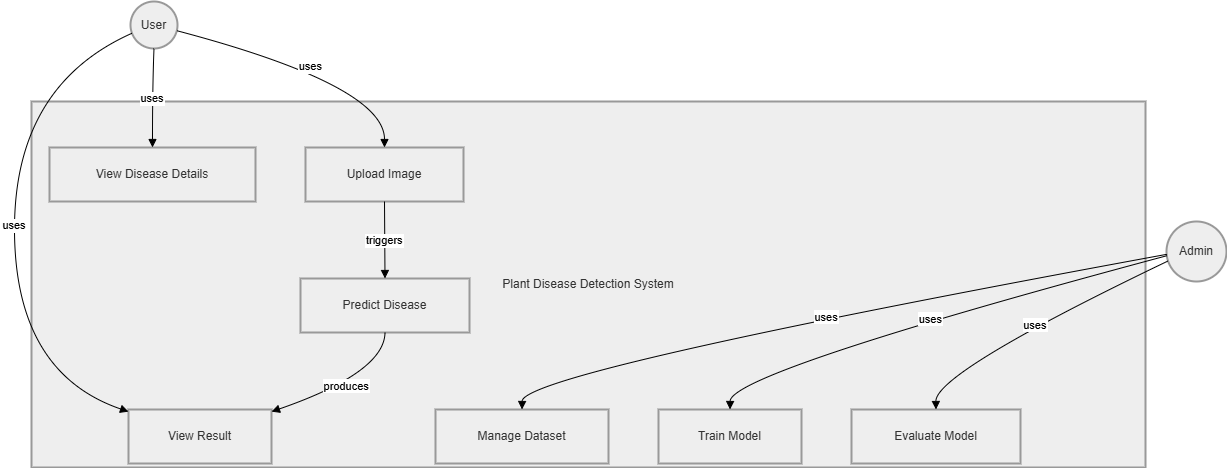

The diagram above was exported from draw.io. Its source (the exported page's mxGraphModel, read from the mxfile embedded in the PNG):
<mxGraphModel dx="1471" dy="803" grid="1" gridSize="10" guides="1" tooltips="1" connect="1" arrows="1" fold="1" page="1" pageScale="1" pageWidth="850" pageHeight="1100" math="0" shadow="0">
  <root>
    <mxCell id="0" />
    <mxCell id="1" parent="0" />
    <mxCell id="BporUiX4oOMMTdliKShD-1" parent="1" style="whiteSpace=wrap;strokeWidth=2;fillColor=light-dark(#eeeeee,#1f2020);strokeColor=light-dark(#999999,#cccccc);fontColor=light-dark(#333333,#cccccc);" value="Plant Disease Detection System" vertex="1">
      <mxGeometry height="366" width="1114" x="110" y="120" as="geometry" />
    </mxCell>
    <mxCell id="BporUiX4oOMMTdliKShD-2" parent="1" style="ellipse;aspect=fixed;strokeWidth=2;whiteSpace=wrap;fillColor=light-dark(#eeeeee,#1f2020);strokeColor=light-dark(#999999,#cccccc);fontColor=light-dark(#333333,#cccccc);" value="User" vertex="1">
      <mxGeometry height="47" width="47" x="209" y="20" as="geometry" />
    </mxCell>
    <mxCell id="BporUiX4oOMMTdliKShD-3" parent="1" style="ellipse;aspect=fixed;strokeWidth=2;whiteSpace=wrap;fillColor=light-dark(#eeeeee,#1f2020);strokeColor=light-dark(#999999,#cccccc);fontColor=light-dark(#333333,#cccccc);" value="Admin" vertex="1">
      <mxGeometry height="60" width="60" x="1245" y="240" as="geometry" />
    </mxCell>
    <mxCell id="BporUiX4oOMMTdliKShD-4" parent="1" style="whiteSpace=wrap;strokeWidth=2;fillColor=light-dark(#eeeeee,#1f2020);strokeColor=light-dark(#999999,#cccccc);fontColor=light-dark(#333333,#cccccc);" value="Upload Image" vertex="1">
      <mxGeometry height="54" width="158" x="384" y="166" as="geometry" />
    </mxCell>
    <mxCell id="BporUiX4oOMMTdliKShD-5" parent="1" style="whiteSpace=wrap;strokeWidth=2;fillColor=light-dark(#eeeeee,#1f2020);strokeColor=light-dark(#999999,#cccccc);fontColor=light-dark(#333333,#cccccc);" value="Predict Disease" vertex="1">
      <mxGeometry height="54" width="169" x="379" y="297" as="geometry" />
    </mxCell>
    <mxCell id="BporUiX4oOMMTdliKShD-6" parent="1" style="whiteSpace=wrap;strokeWidth=2;fillColor=light-dark(#eeeeee,#1f2020);strokeColor=light-dark(#999999,#cccccc);fontColor=light-dark(#333333,#cccccc);" value="View Result" vertex="1">
      <mxGeometry height="54" width="143" x="207" y="428" as="geometry" />
    </mxCell>
    <mxCell id="BporUiX4oOMMTdliKShD-7" parent="1" style="whiteSpace=wrap;strokeWidth=2;fillColor=light-dark(#eeeeee,#1f2020);strokeColor=light-dark(#999999,#cccccc);fontColor=light-dark(#333333,#cccccc);" value="View Disease Details" vertex="1">
      <mxGeometry height="54" width="206" x="128" y="166" as="geometry" />
    </mxCell>
    <mxCell id="BporUiX4oOMMTdliKShD-8" parent="1" style="whiteSpace=wrap;strokeWidth=2;fillColor=light-dark(#eeeeee,#1f2020);strokeColor=light-dark(#999999,#cccccc);fontColor=light-dark(#333333,#cccccc);" value="Manage Dataset" vertex="1">
      <mxGeometry height="54" width="173" x="514" y="428" as="geometry" />
    </mxCell>
    <mxCell id="BporUiX4oOMMTdliKShD-9" parent="1" style="whiteSpace=wrap;strokeWidth=2;fillColor=light-dark(#eeeeee,#1f2020);strokeColor=light-dark(#999999,#cccccc);fontColor=light-dark(#333333,#cccccc);" value="Train Model" vertex="1">
      <mxGeometry height="54" width="143" x="737" y="428" as="geometry" />
    </mxCell>
    <mxCell id="BporUiX4oOMMTdliKShD-10" parent="1" style="whiteSpace=wrap;strokeWidth=2;fillColor=light-dark(#eeeeee,#1f2020);strokeColor=light-dark(#999999,#cccccc);fontColor=light-dark(#333333,#cccccc);" value="Evaluate Model" vertex="1">
      <mxGeometry height="54" width="169" x="930" y="428" as="geometry" />
    </mxCell>
    <mxCell id="BporUiX4oOMMTdliKShD-11" edge="1" parent="1" source="BporUiX4oOMMTdliKShD-2" style="curved=1;startArrow=none;endArrow=block;exitX=1;exitY=0.63;entryX=0.5;entryY=0;rounded=0;" target="BporUiX4oOMMTdliKShD-4" value="uses">
      <mxGeometry relative="1" as="geometry">
        <Array as="points">
          <mxPoint x="463" y="104" />
        </Array>
      </mxGeometry>
    </mxCell>
    <mxCell id="BporUiX4oOMMTdliKShD-12" edge="1" parent="1" source="BporUiX4oOMMTdliKShD-2" style="curved=1;startArrow=none;endArrow=block;exitX=0;exitY=0.71;entryX=0;entryY=0.04;rounded=0;" target="BporUiX4oOMMTdliKShD-6" value="uses">
      <mxGeometry relative="1" as="geometry">
        <Array as="points">
          <mxPoint x="93" y="104" />
          <mxPoint x="93" y="391" />
        </Array>
      </mxGeometry>
    </mxCell>
    <mxCell id="BporUiX4oOMMTdliKShD-13" edge="1" parent="1" source="BporUiX4oOMMTdliKShD-2" style="curved=1;startArrow=none;endArrow=block;exitX=0.49;exitY=1;entryX=0.5;entryY=0;rounded=0;" target="BporUiX4oOMMTdliKShD-7" value="uses">
      <mxGeometry relative="1" as="geometry">
        <Array as="points">
          <mxPoint x="231" y="104" />
        </Array>
      </mxGeometry>
    </mxCell>
    <mxCell id="BporUiX4oOMMTdliKShD-14" edge="1" parent="1" source="BporUiX4oOMMTdliKShD-3" style="curved=1;startArrow=none;endArrow=block;exitX=0;exitY=0.55;entryX=0.5;entryY=0;rounded=0;" target="BporUiX4oOMMTdliKShD-8" value="uses">
      <mxGeometry relative="1" as="geometry">
        <Array as="points">
          <mxPoint x="601" y="391" />
        </Array>
      </mxGeometry>
    </mxCell>
    <mxCell id="BporUiX4oOMMTdliKShD-15" edge="1" parent="1" source="BporUiX4oOMMTdliKShD-3" style="curved=1;startArrow=none;endArrow=block;exitX=0;exitY=0.58;entryX=0.5;entryY=0;rounded=0;" target="BporUiX4oOMMTdliKShD-9" value="uses">
      <mxGeometry relative="1" as="geometry">
        <Array as="points">
          <mxPoint x="809" y="391" />
        </Array>
      </mxGeometry>
    </mxCell>
    <mxCell id="BporUiX4oOMMTdliKShD-16" edge="1" parent="1" source="BporUiX4oOMMTdliKShD-3" style="curved=1;startArrow=none;endArrow=block;exitX=0;exitY=0.68;entryX=0.5;entryY=0;rounded=0;" target="BporUiX4oOMMTdliKShD-10" value="uses">
      <mxGeometry relative="1" as="geometry">
        <Array as="points">
          <mxPoint x="1014" y="391" />
        </Array>
      </mxGeometry>
    </mxCell>
    <mxCell id="BporUiX4oOMMTdliKShD-17" edge="1" parent="1" source="BporUiX4oOMMTdliKShD-4" style="curved=1;startArrow=none;endArrow=block;exitX=0.5;exitY=1;entryX=0.5;entryY=0;rounded=0;" target="BporUiX4oOMMTdliKShD-5" value="triggers">
      <mxGeometry relative="1" as="geometry">
        <Array as="points" />
      </mxGeometry>
    </mxCell>
    <mxCell id="BporUiX4oOMMTdliKShD-18" edge="1" parent="1" source="BporUiX4oOMMTdliKShD-5" style="curved=1;startArrow=none;endArrow=block;exitX=0.5;exitY=1;entryX=1;entryY=0.04;rounded=0;" target="BporUiX4oOMMTdliKShD-6" value="produces">
      <mxGeometry relative="1" as="geometry">
        <Array as="points">
          <mxPoint x="463" y="391" />
        </Array>
      </mxGeometry>
    </mxCell>
  </root>
</mxGraphModel>